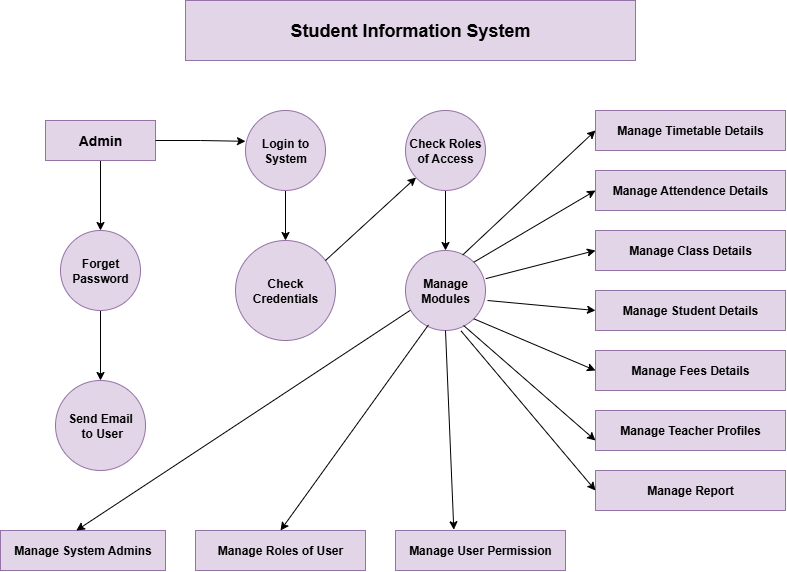

The diagram above was exported from draw.io. Its source (the exported page's mxGraphModel, read from the mxfile embedded in the PNG):
<mxGraphModel dx="1218" dy="633" grid="1" gridSize="10" guides="1" tooltips="1" connect="1" arrows="1" fold="1" page="1" pageScale="1" pageWidth="850" pageHeight="1100" math="0" shadow="0">
  <root>
    <mxCell id="0" />
    <mxCell id="1" parent="0" />
    <mxCell id="ylul0HIiCtGglIKYJeY0-1" value="&lt;b&gt;&lt;font style=&quot;font-size: 18px; color: rgb(0, 0, 0);&quot;&gt;Student Information System&lt;/font&gt;&lt;/b&gt;" style="rounded=0;whiteSpace=wrap;html=1;fillColor=#e1d5e7;strokeColor=#9673a6;" vertex="1" parent="1">
      <mxGeometry x="220" y="50" width="450" height="60" as="geometry" />
    </mxCell>
    <mxCell id="ylul0HIiCtGglIKYJeY0-10" style="edgeStyle=orthogonalEdgeStyle;rounded=0;orthogonalLoop=1;jettySize=auto;html=1;entryX=0.5;entryY=0;entryDx=0;entryDy=0;" edge="1" parent="1" source="ylul0HIiCtGglIKYJeY0-2" target="ylul0HIiCtGglIKYJeY0-4">
      <mxGeometry relative="1" as="geometry" />
    </mxCell>
    <mxCell id="ylul0HIiCtGglIKYJeY0-2" value="&lt;font style=&quot;font-size: 14px; color: rgb(0, 0, 0);&quot;&gt;&lt;b style=&quot;&quot;&gt;Admin&lt;/b&gt;&lt;/font&gt;" style="rounded=0;whiteSpace=wrap;html=1;fillColor=#e1d5e7;strokeColor=#9673a6;" vertex="1" parent="1">
      <mxGeometry x="80" y="170" width="110" height="40" as="geometry" />
    </mxCell>
    <mxCell id="ylul0HIiCtGglIKYJeY0-22" style="edgeStyle=orthogonalEdgeStyle;rounded=0;orthogonalLoop=1;jettySize=auto;html=1;entryX=0.5;entryY=0;entryDx=0;entryDy=0;" edge="1" parent="1" source="ylul0HIiCtGglIKYJeY0-4" target="ylul0HIiCtGglIKYJeY0-5">
      <mxGeometry relative="1" as="geometry" />
    </mxCell>
    <mxCell id="ylul0HIiCtGglIKYJeY0-4" value="&lt;font style=&quot;color: rgb(0, 0, 0);&quot;&gt;&lt;b&gt;Forget Password&lt;/b&gt;&lt;/font&gt;" style="ellipse;whiteSpace=wrap;html=1;aspect=fixed;fillColor=#e1d5e7;strokeColor=#9673a6;" vertex="1" parent="1">
      <mxGeometry x="95" y="280" width="80" height="80" as="geometry" />
    </mxCell>
    <mxCell id="ylul0HIiCtGglIKYJeY0-5" value="&lt;font&gt;&lt;b&gt;Send Email&lt;/b&gt;&lt;/font&gt;&lt;div&gt;&lt;font&gt;&lt;b&gt;&amp;nbsp;to User&lt;/b&gt;&lt;/font&gt;&lt;/div&gt;" style="ellipse;whiteSpace=wrap;html=1;aspect=fixed;fillColor=#e1d5e7;strokeColor=#9673a6;" vertex="1" parent="1">
      <mxGeometry x="90" y="430" width="90" height="90" as="geometry" />
    </mxCell>
    <mxCell id="ylul0HIiCtGglIKYJeY0-16" style="edgeStyle=orthogonalEdgeStyle;rounded=0;orthogonalLoop=1;jettySize=auto;html=1;entryX=0.5;entryY=0;entryDx=0;entryDy=0;" edge="1" parent="1" source="ylul0HIiCtGglIKYJeY0-6" target="ylul0HIiCtGglIKYJeY0-7">
      <mxGeometry relative="1" as="geometry" />
    </mxCell>
    <mxCell id="ylul0HIiCtGglIKYJeY0-6" value="&lt;b&gt;Login to System&lt;/b&gt;" style="ellipse;whiteSpace=wrap;html=1;aspect=fixed;fillColor=#e1d5e7;strokeColor=#9673a6;" vertex="1" parent="1">
      <mxGeometry x="280" y="160" width="80" height="80" as="geometry" />
    </mxCell>
    <mxCell id="ylul0HIiCtGglIKYJeY0-7" value="&lt;b&gt;Check Credentials&lt;/b&gt;" style="ellipse;whiteSpace=wrap;html=1;aspect=fixed;fillColor=#e1d5e7;strokeColor=#9673a6;" vertex="1" parent="1">
      <mxGeometry x="270" y="290" width="100" height="100" as="geometry" />
    </mxCell>
    <mxCell id="ylul0HIiCtGglIKYJeY0-20" style="edgeStyle=orthogonalEdgeStyle;rounded=0;orthogonalLoop=1;jettySize=auto;html=1;entryX=0.5;entryY=0;entryDx=0;entryDy=0;" edge="1" parent="1" source="ylul0HIiCtGglIKYJeY0-8" target="ylul0HIiCtGglIKYJeY0-9">
      <mxGeometry relative="1" as="geometry" />
    </mxCell>
    <mxCell id="ylul0HIiCtGglIKYJeY0-8" value="&lt;b&gt;Check Roles of Access&lt;/b&gt;" style="ellipse;whiteSpace=wrap;html=1;aspect=fixed;fillColor=#e1d5e7;strokeColor=#9673a6;" vertex="1" parent="1">
      <mxGeometry x="440" y="160" width="80" height="80" as="geometry" />
    </mxCell>
    <mxCell id="ylul0HIiCtGglIKYJeY0-9" value="&lt;b&gt;Manage Modules&lt;/b&gt;" style="ellipse;whiteSpace=wrap;html=1;aspect=fixed;fillColor=#e1d5e7;strokeColor=#9673a6;" vertex="1" parent="1">
      <mxGeometry x="440" y="300" width="80" height="80" as="geometry" />
    </mxCell>
    <mxCell id="ylul0HIiCtGglIKYJeY0-15" style="edgeStyle=orthogonalEdgeStyle;rounded=0;orthogonalLoop=1;jettySize=auto;html=1;entryX=0;entryY=0.385;entryDx=0;entryDy=0;entryPerimeter=0;" edge="1" parent="1" source="ylul0HIiCtGglIKYJeY0-2" target="ylul0HIiCtGglIKYJeY0-6">
      <mxGeometry relative="1" as="geometry" />
    </mxCell>
    <mxCell id="ylul0HIiCtGglIKYJeY0-19" value="" style="endArrow=classic;html=1;rounded=0;" edge="1" parent="1" target="ylul0HIiCtGglIKYJeY0-8">
      <mxGeometry width="50" height="50" relative="1" as="geometry">
        <mxPoint x="360" y="310" as="sourcePoint" />
        <mxPoint x="410" y="260" as="targetPoint" />
      </mxGeometry>
    </mxCell>
    <mxCell id="ylul0HIiCtGglIKYJeY0-23" value="&lt;b&gt;Manage System Admins&lt;/b&gt;" style="rounded=0;whiteSpace=wrap;html=1;fillColor=#e1d5e7;strokeColor=#9673a6;" vertex="1" parent="1">
      <mxGeometry x="35" y="580" width="165" height="40" as="geometry" />
    </mxCell>
    <mxCell id="ylul0HIiCtGglIKYJeY0-24" value="&lt;b&gt;Manage Roles of User&lt;/b&gt;" style="rounded=0;whiteSpace=wrap;html=1;fillColor=#e1d5e7;strokeColor=#9673a6;" vertex="1" parent="1">
      <mxGeometry x="230" y="580" width="170" height="40" as="geometry" />
    </mxCell>
    <mxCell id="ylul0HIiCtGglIKYJeY0-25" value="&lt;b&gt;Manage User Permission&lt;/b&gt;" style="rounded=0;whiteSpace=wrap;html=1;fillColor=#e1d5e7;strokeColor=#9673a6;" vertex="1" parent="1">
      <mxGeometry x="430" y="580" width="170" height="40" as="geometry" />
    </mxCell>
    <mxCell id="ylul0HIiCtGglIKYJeY0-27" value="&lt;b&gt;Manage Timetable Details&lt;/b&gt;" style="rounded=0;whiteSpace=wrap;html=1;fillColor=#e1d5e7;strokeColor=#9673a6;" vertex="1" parent="1">
      <mxGeometry x="630" y="160" width="190" height="40" as="geometry" />
    </mxCell>
    <mxCell id="ylul0HIiCtGglIKYJeY0-28" value="&lt;b&gt;Manage Attendence Details&lt;/b&gt;" style="rounded=0;whiteSpace=wrap;html=1;fillColor=#e1d5e7;strokeColor=#9673a6;" vertex="1" parent="1">
      <mxGeometry x="630" y="220" width="190" height="40" as="geometry" />
    </mxCell>
    <mxCell id="ylul0HIiCtGglIKYJeY0-29" value="&lt;b&gt;Manage Class Details&lt;/b&gt;" style="rounded=0;whiteSpace=wrap;html=1;fillColor=#e1d5e7;strokeColor=#9673a6;" vertex="1" parent="1">
      <mxGeometry x="630" y="280" width="190" height="40" as="geometry" />
    </mxCell>
    <mxCell id="ylul0HIiCtGglIKYJeY0-30" value="&lt;b&gt;Manage Student Details&lt;/b&gt;" style="rounded=0;whiteSpace=wrap;html=1;fillColor=#e1d5e7;strokeColor=#9673a6;" vertex="1" parent="1">
      <mxGeometry x="630" y="340" width="190" height="40" as="geometry" />
    </mxCell>
    <mxCell id="ylul0HIiCtGglIKYJeY0-31" value="&lt;b&gt;Manage Fees Details&lt;/b&gt;" style="rounded=0;whiteSpace=wrap;html=1;fillColor=#e1d5e7;strokeColor=#9673a6;" vertex="1" parent="1">
      <mxGeometry x="630" y="400" width="190" height="40" as="geometry" />
    </mxCell>
    <mxCell id="ylul0HIiCtGglIKYJeY0-32" value="&lt;b&gt;Manage Teacher Profiles&lt;/b&gt;" style="rounded=0;whiteSpace=wrap;html=1;fillColor=#e1d5e7;strokeColor=#9673a6;" vertex="1" parent="1">
      <mxGeometry x="630" y="460" width="190" height="40" as="geometry" />
    </mxCell>
    <mxCell id="ylul0HIiCtGglIKYJeY0-33" value="&lt;b&gt;Manage Report&lt;/b&gt;" style="rounded=0;whiteSpace=wrap;html=1;fillColor=#e1d5e7;strokeColor=#9673a6;" vertex="1" parent="1">
      <mxGeometry x="630" y="520" width="190" height="40" as="geometry" />
    </mxCell>
    <mxCell id="ylul0HIiCtGglIKYJeY0-35" value="" style="endArrow=classic;html=1;rounded=0;entryX=0.5;entryY=0;entryDx=0;entryDy=0;exitX=0.059;exitY=0.748;exitDx=0;exitDy=0;exitPerimeter=0;" edge="1" parent="1" source="ylul0HIiCtGglIKYJeY0-9">
      <mxGeometry width="50" height="50" relative="1" as="geometry">
        <mxPoint x="440.00441843422533" y="362.1225137202589" as="sourcePoint" />
        <mxPoint x="110.83" y="580" as="targetPoint" />
      </mxGeometry>
    </mxCell>
    <mxCell id="ylul0HIiCtGglIKYJeY0-38" value="" style="endArrow=classic;html=1;rounded=0;entryX=0.5;entryY=0;entryDx=0;entryDy=0;exitX=0.287;exitY=0.93;exitDx=0;exitDy=0;exitPerimeter=0;" edge="1" parent="1" source="ylul0HIiCtGglIKYJeY0-9" target="ylul0HIiCtGglIKYJeY0-24">
      <mxGeometry width="50" height="50" relative="1" as="geometry">
        <mxPoint x="400" y="450" as="sourcePoint" />
        <mxPoint x="450" y="400" as="targetPoint" />
      </mxGeometry>
    </mxCell>
    <mxCell id="ylul0HIiCtGglIKYJeY0-39" value="" style="endArrow=classic;html=1;rounded=0;exitX=0.5;exitY=1;exitDx=0;exitDy=0;entryX=0.343;entryY=-0.019;entryDx=0;entryDy=0;entryPerimeter=0;" edge="1" parent="1" source="ylul0HIiCtGglIKYJeY0-9" target="ylul0HIiCtGglIKYJeY0-25">
      <mxGeometry width="50" height="50" relative="1" as="geometry">
        <mxPoint x="490" y="450" as="sourcePoint" />
        <mxPoint x="490" y="570" as="targetPoint" />
      </mxGeometry>
    </mxCell>
    <mxCell id="ylul0HIiCtGglIKYJeY0-41" value="" style="endArrow=classic;html=1;rounded=0;entryX=0;entryY=0.5;entryDx=0;entryDy=0;exitX=0.714;exitY=0.057;exitDx=0;exitDy=0;exitPerimeter=0;" edge="1" parent="1" source="ylul0HIiCtGglIKYJeY0-9" target="ylul0HIiCtGglIKYJeY0-27">
      <mxGeometry width="50" height="50" relative="1" as="geometry">
        <mxPoint x="500" y="300" as="sourcePoint" />
        <mxPoint x="550" y="250" as="targetPoint" />
      </mxGeometry>
    </mxCell>
    <mxCell id="ylul0HIiCtGglIKYJeY0-42" value="" style="endArrow=classic;html=1;rounded=0;entryX=0;entryY=0.5;entryDx=0;entryDy=0;exitX=1;exitY=0;exitDx=0;exitDy=0;" edge="1" parent="1" source="ylul0HIiCtGglIKYJeY0-9" target="ylul0HIiCtGglIKYJeY0-28">
      <mxGeometry width="50" height="50" relative="1" as="geometry">
        <mxPoint x="520" y="310" as="sourcePoint" />
        <mxPoint x="570" y="270" as="targetPoint" />
      </mxGeometry>
    </mxCell>
    <mxCell id="ylul0HIiCtGglIKYJeY0-43" value="" style="endArrow=classic;html=1;rounded=0;exitX=1.003;exitY=0.352;exitDx=0;exitDy=0;entryX=0;entryY=0.5;entryDx=0;entryDy=0;exitPerimeter=0;" edge="1" parent="1" source="ylul0HIiCtGglIKYJeY0-9" target="ylul0HIiCtGglIKYJeY0-29">
      <mxGeometry width="50" height="50" relative="1" as="geometry">
        <mxPoint x="540" y="360" as="sourcePoint" />
        <mxPoint x="590" y="310" as="targetPoint" />
      </mxGeometry>
    </mxCell>
    <mxCell id="ylul0HIiCtGglIKYJeY0-44" value="" style="endArrow=classic;html=1;rounded=0;entryX=0;entryY=0.5;entryDx=0;entryDy=0;" edge="1" parent="1" target="ylul0HIiCtGglIKYJeY0-30">
      <mxGeometry width="50" height="50" relative="1" as="geometry">
        <mxPoint x="522" y="350" as="sourcePoint" />
        <mxPoint x="590" y="350" as="targetPoint" />
      </mxGeometry>
    </mxCell>
    <mxCell id="ylul0HIiCtGglIKYJeY0-45" value="" style="endArrow=classic;html=1;rounded=0;exitX=1;exitY=1;exitDx=0;exitDy=0;entryX=0;entryY=0.5;entryDx=0;entryDy=0;" edge="1" parent="1" source="ylul0HIiCtGglIKYJeY0-9" target="ylul0HIiCtGglIKYJeY0-31">
      <mxGeometry width="50" height="50" relative="1" as="geometry">
        <mxPoint x="530" y="420" as="sourcePoint" />
        <mxPoint x="580" y="370" as="targetPoint" />
      </mxGeometry>
    </mxCell>
    <mxCell id="ylul0HIiCtGglIKYJeY0-46" value="" style="endArrow=classic;html=1;rounded=0;exitX=0.726;exitY=0.937;exitDx=0;exitDy=0;exitPerimeter=0;entryX=0;entryY=0.75;entryDx=0;entryDy=0;" edge="1" parent="1" source="ylul0HIiCtGglIKYJeY0-9" target="ylul0HIiCtGglIKYJeY0-32">
      <mxGeometry width="50" height="50" relative="1" as="geometry">
        <mxPoint x="540" y="450" as="sourcePoint" />
        <mxPoint x="590" y="400" as="targetPoint" />
      </mxGeometry>
    </mxCell>
    <mxCell id="ylul0HIiCtGglIKYJeY0-47" value="" style="endArrow=classic;html=1;rounded=0;entryX=0;entryY=0.5;entryDx=0;entryDy=0;exitX=0.695;exitY=1.006;exitDx=0;exitDy=0;exitPerimeter=0;" edge="1" parent="1" source="ylul0HIiCtGglIKYJeY0-9" target="ylul0HIiCtGglIKYJeY0-33">
      <mxGeometry width="50" height="50" relative="1" as="geometry">
        <mxPoint x="510" y="500" as="sourcePoint" />
        <mxPoint x="560" y="450" as="targetPoint" />
      </mxGeometry>
    </mxCell>
  </root>
</mxGraphModel>